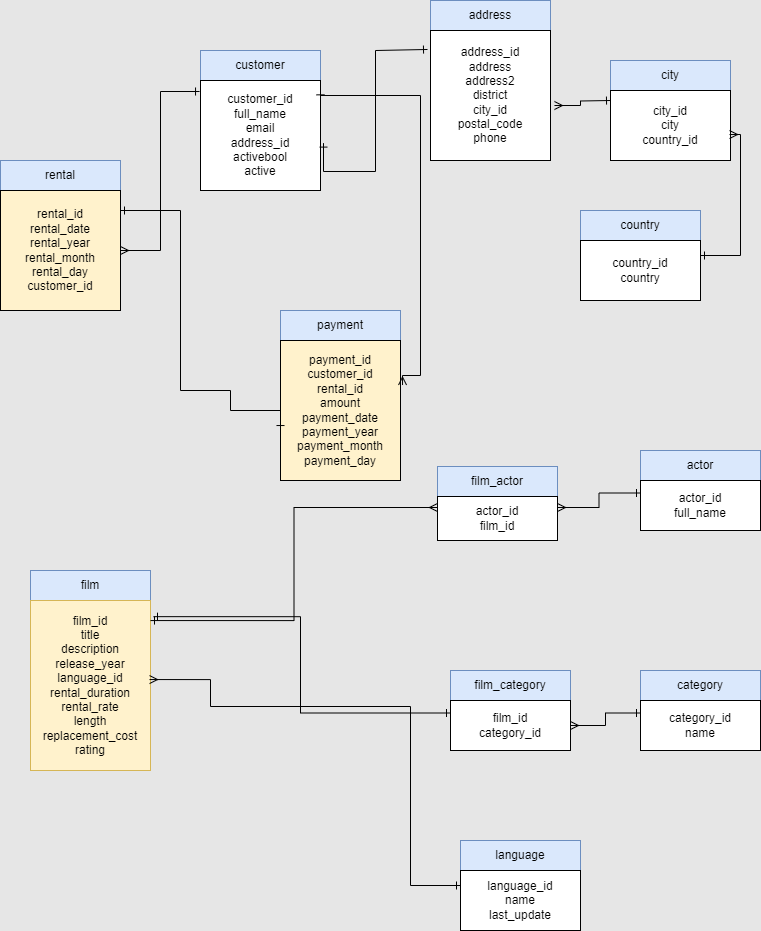

The diagram above was exported from draw.io. Its source (the exported page's mxGraphModel, read from the mxfile embedded in the PNG):
<mxGraphModel dx="1114" dy="600" grid="1" gridSize="10" guides="1" tooltips="1" connect="1" arrows="1" fold="1" page="1" pageScale="1" pageWidth="827" pageHeight="1169" background="#E6E6E6" math="0" shadow="0">
  <root>
    <mxCell id="0" />
    <mxCell id="1" parent="0" />
    <mxCell id="WPe8L2r_5YdOCdRyW2BJ-1" value="actor" style="rounded=0;whiteSpace=wrap;html=1;fillColor=#dae8fc;strokeColor=#6c8ebf;" parent="1" vertex="1">
      <mxGeometry x="680" y="520" width="120" height="30" as="geometry" />
    </mxCell>
    <mxCell id="WPe8L2r_5YdOCdRyW2BJ-2" value="actor_id&lt;br&gt;full_name" style="rounded=0;whiteSpace=wrap;html=1;" parent="1" vertex="1">
      <mxGeometry x="680" y="550" width="120" height="50" as="geometry" />
    </mxCell>
    <mxCell id="WPe8L2r_5YdOCdRyW2BJ-3" value="address" style="rounded=0;whiteSpace=wrap;html=1;fillColor=#dae8fc;strokeColor=#6c8ebf;" parent="1" vertex="1">
      <mxGeometry x="470" y="70" width="120" height="30" as="geometry" />
    </mxCell>
    <mxCell id="WPe8L2r_5YdOCdRyW2BJ-4" value="address_id&lt;br&gt;address&lt;br&gt;address2&lt;br&gt;district&lt;br&gt;city_id&lt;br&gt;postal_code&lt;br&gt;phone" style="rounded=0;whiteSpace=wrap;html=1;" parent="1" vertex="1">
      <mxGeometry x="470" y="100" width="120" height="130" as="geometry" />
    </mxCell>
    <mxCell id="WPe8L2r_5YdOCdRyW2BJ-5" value="city" style="rounded=0;whiteSpace=wrap;html=1;fillColor=#dae8fc;strokeColor=#6c8ebf;" parent="1" vertex="1">
      <mxGeometry x="650" y="130" width="120" height="30" as="geometry" />
    </mxCell>
    <mxCell id="WPe8L2r_5YdOCdRyW2BJ-6" value="city_id&lt;br&gt;city&lt;br&gt;country_id" style="rounded=0;whiteSpace=wrap;html=1;" parent="1" vertex="1">
      <mxGeometry x="650" y="160" width="120" height="70" as="geometry" />
    </mxCell>
    <mxCell id="WPe8L2r_5YdOCdRyW2BJ-9" value="" style="endArrow=ERone;html=1;rounded=0;exitX=1.033;exitY=0.577;exitDx=0;exitDy=0;exitPerimeter=0;edgeStyle=orthogonalEdgeStyle;startArrow=ERmany;startFill=0;endFill=0;" parent="1" source="WPe8L2r_5YdOCdRyW2BJ-4" edge="1">
      <mxGeometry width="50" height="50" relative="1" as="geometry">
        <mxPoint x="600" y="220" as="sourcePoint" />
        <mxPoint x="650" y="170" as="targetPoint" />
      </mxGeometry>
    </mxCell>
    <mxCell id="WPe8L2r_5YdOCdRyW2BJ-10" value="category" style="rounded=0;whiteSpace=wrap;html=1;fillColor=#dae8fc;strokeColor=#6c8ebf;" parent="1" vertex="1">
      <mxGeometry x="680" y="740" width="120" height="30" as="geometry" />
    </mxCell>
    <mxCell id="WPe8L2r_5YdOCdRyW2BJ-11" value="category_id&lt;br&gt;name" style="rounded=0;whiteSpace=wrap;html=1;" parent="1" vertex="1">
      <mxGeometry x="680" y="770" width="120" height="50" as="geometry" />
    </mxCell>
    <mxCell id="WPe8L2r_5YdOCdRyW2BJ-12" value="country" style="rounded=0;whiteSpace=wrap;html=1;fillColor=#dae8fc;strokeColor=#6c8ebf;" parent="1" vertex="1">
      <mxGeometry x="620" y="280" width="120" height="30" as="geometry" />
    </mxCell>
    <mxCell id="WPe8L2r_5YdOCdRyW2BJ-13" value="country_id&lt;br&gt;country" style="rounded=0;whiteSpace=wrap;html=1;" parent="1" vertex="1">
      <mxGeometry x="620" y="310" width="120" height="60" as="geometry" />
    </mxCell>
    <mxCell id="WPe8L2r_5YdOCdRyW2BJ-14" value="" style="endArrow=ERmany;html=1;rounded=0;exitX=1;exitY=0.25;exitDx=0;exitDy=0;edgeStyle=orthogonalEdgeStyle;entryX=0.992;entryY=0.629;entryDx=0;entryDy=0;entryPerimeter=0;startArrow=ERone;startFill=0;endFill=0;" parent="1" source="WPe8L2r_5YdOCdRyW2BJ-13" target="WPe8L2r_5YdOCdRyW2BJ-6" edge="1">
      <mxGeometry width="50" height="50" relative="1" as="geometry">
        <mxPoint x="810" y="330" as="sourcePoint" />
        <mxPoint x="810" y="200" as="targetPoint" />
      </mxGeometry>
    </mxCell>
    <mxCell id="WPe8L2r_5YdOCdRyW2BJ-15" value="customer" style="rounded=0;whiteSpace=wrap;html=1;fillColor=#dae8fc;strokeColor=#6c8ebf;" parent="1" vertex="1">
      <mxGeometry x="240" y="120" width="120" height="30" as="geometry" />
    </mxCell>
    <mxCell id="WPe8L2r_5YdOCdRyW2BJ-16" value="customer_id&lt;br&gt;full_name&lt;br&gt;email&lt;br&gt;address_id&lt;br&gt;activebool&lt;br&gt;active" style="rounded=0;whiteSpace=wrap;html=1;" parent="1" vertex="1">
      <mxGeometry x="240" y="150" width="120" height="110" as="geometry" />
    </mxCell>
    <mxCell id="WPe8L2r_5YdOCdRyW2BJ-17" value="" style="endArrow=ERone;html=1;rounded=0;exitX=1.025;exitY=0.569;exitDx=0;exitDy=0;exitPerimeter=0;edgeStyle=orthogonalEdgeStyle;startArrow=ERone;startFill=0;endFill=0;entryX=-0.025;entryY=0.146;entryDx=0;entryDy=0;entryPerimeter=0;" parent="1" source="WPe8L2r_5YdOCdRyW2BJ-16" target="WPe8L2r_5YdOCdRyW2BJ-4" edge="1">
      <mxGeometry width="50" height="50" relative="1" as="geometry">
        <mxPoint x="550" y="340" as="sourcePoint" />
        <mxPoint x="450" y="120" as="targetPoint" />
        <Array as="points">
          <mxPoint x="415" y="241" />
          <mxPoint x="415" y="120" />
        </Array>
      </mxGeometry>
    </mxCell>
    <mxCell id="WPe8L2r_5YdOCdRyW2BJ-18" value="film" style="rounded=0;whiteSpace=wrap;html=1;fillColor=#dae8fc;strokeColor=#6c8ebf;" parent="1" vertex="1">
      <mxGeometry x="70" y="640" width="120" height="30" as="geometry" />
    </mxCell>
    <mxCell id="WPe8L2r_5YdOCdRyW2BJ-19" value="film_id&lt;br&gt;title&lt;br&gt;description&lt;br&gt;release_year&lt;br&gt;language_id&lt;br&gt;rental_duration&lt;br&gt;rental_rate&lt;br&gt;length&lt;br&gt;replacement_cost&lt;br&gt;rating" style="rounded=0;whiteSpace=wrap;html=1;fillColor=#fff2cc;strokeColor=#d6b656;" parent="1" vertex="1">
      <mxGeometry x="70" y="670" width="120" height="170" as="geometry" />
    </mxCell>
    <mxCell id="WPe8L2r_5YdOCdRyW2BJ-20" value="film_actor" style="rounded=0;whiteSpace=wrap;html=1;fillColor=#dae8fc;strokeColor=#6c8ebf;" parent="1" vertex="1">
      <mxGeometry x="477" y="536" width="120" height="30" as="geometry" />
    </mxCell>
    <mxCell id="WPe8L2r_5YdOCdRyW2BJ-21" value="actor_id&lt;br&gt;film_id" style="rounded=0;whiteSpace=wrap;html=1;" parent="1" vertex="1">
      <mxGeometry x="477" y="566" width="120" height="44" as="geometry" />
    </mxCell>
    <mxCell id="WPe8L2r_5YdOCdRyW2BJ-22" value="" style="endArrow=ERone;html=1;rounded=0;entryX=0;entryY=0.25;entryDx=0;entryDy=0;exitX=1;exitY=0.25;exitDx=0;exitDy=0;edgeStyle=orthogonalEdgeStyle;startArrow=ERmany;startFill=0;endFill=0;" parent="1" source="WPe8L2r_5YdOCdRyW2BJ-21" target="WPe8L2r_5YdOCdRyW2BJ-2" edge="1">
      <mxGeometry width="50" height="50" relative="1" as="geometry">
        <mxPoint x="550" y="640" as="sourcePoint" />
        <mxPoint x="600" y="590" as="targetPoint" />
      </mxGeometry>
    </mxCell>
    <mxCell id="WPe8L2r_5YdOCdRyW2BJ-27" value="film_category" style="rounded=0;whiteSpace=wrap;html=1;fillColor=#dae8fc;strokeColor=#6c8ebf;" parent="1" vertex="1">
      <mxGeometry x="490" y="740" width="120" height="30" as="geometry" />
    </mxCell>
    <mxCell id="WPe8L2r_5YdOCdRyW2BJ-28" value="film_id&lt;br&gt;category_id" style="rounded=0;whiteSpace=wrap;html=1;" parent="1" vertex="1">
      <mxGeometry x="490" y="770" width="120" height="50" as="geometry" />
    </mxCell>
    <mxCell id="WPe8L2r_5YdOCdRyW2BJ-30" value="" style="endArrow=ERone;html=1;rounded=0;edgeStyle=orthogonalEdgeStyle;entryX=0;entryY=0.25;entryDx=0;entryDy=0;exitX=1.025;exitY=0.095;exitDx=0;exitDy=0;exitPerimeter=0;startArrow=ERone;startFill=0;endFill=0;" parent="1" source="WPe8L2r_5YdOCdRyW2BJ-19" target="WPe8L2r_5YdOCdRyW2BJ-28" edge="1">
      <mxGeometry width="50" height="50" relative="1" as="geometry">
        <mxPoint x="414" y="740" as="sourcePoint" />
        <mxPoint x="484" y="790" as="targetPoint" />
      </mxGeometry>
    </mxCell>
    <mxCell id="WPe8L2r_5YdOCdRyW2BJ-31" value="" style="endArrow=ERone;html=1;rounded=0;exitX=1;exitY=0.5;exitDx=0;exitDy=0;entryX=0;entryY=0.25;entryDx=0;entryDy=0;edgeStyle=orthogonalEdgeStyle;startArrow=ERmany;startFill=0;endFill=0;" parent="1" source="WPe8L2r_5YdOCdRyW2BJ-28" target="WPe8L2r_5YdOCdRyW2BJ-11" edge="1">
      <mxGeometry width="50" height="50" relative="1" as="geometry">
        <mxPoint x="630" y="830" as="sourcePoint" />
        <mxPoint x="680" y="780" as="targetPoint" />
      </mxGeometry>
    </mxCell>
    <mxCell id="WPe8L2r_5YdOCdRyW2BJ-35" value="language" style="rounded=0;whiteSpace=wrap;html=1;fillColor=#dae8fc;strokeColor=#6c8ebf;" parent="1" vertex="1">
      <mxGeometry x="500" y="910" width="120" height="30" as="geometry" />
    </mxCell>
    <mxCell id="WPe8L2r_5YdOCdRyW2BJ-36" value="language_id&lt;br&gt;name&lt;br&gt;last_update" style="rounded=0;whiteSpace=wrap;html=1;" parent="1" vertex="1">
      <mxGeometry x="500" y="940" width="120" height="60" as="geometry" />
    </mxCell>
    <mxCell id="WPe8L2r_5YdOCdRyW2BJ-38" value="" style="endArrow=ERone;html=1;rounded=0;exitX=0.992;exitY=0.465;exitDx=0;exitDy=0;exitPerimeter=0;entryX=0;entryY=0.25;entryDx=0;entryDy=0;edgeStyle=orthogonalEdgeStyle;startArrow=ERmany;startFill=0;endFill=0;" parent="1" source="WPe8L2r_5YdOCdRyW2BJ-19" target="WPe8L2r_5YdOCdRyW2BJ-36" edge="1">
      <mxGeometry width="50" height="50" relative="1" as="geometry">
        <mxPoint x="450" y="1000" as="sourcePoint" />
        <mxPoint x="500" y="950" as="targetPoint" />
        <Array as="points">
          <mxPoint x="250" y="749" />
          <mxPoint x="250" y="776" />
          <mxPoint x="450" y="776" />
          <mxPoint x="450" y="955" />
        </Array>
      </mxGeometry>
    </mxCell>
    <mxCell id="WPe8L2r_5YdOCdRyW2BJ-39" value="payment" style="rounded=0;whiteSpace=wrap;html=1;fillColor=#dae8fc;strokeColor=#6c8ebf;" parent="1" vertex="1">
      <mxGeometry x="320" y="380" width="120" height="30" as="geometry" />
    </mxCell>
    <mxCell id="WPe8L2r_5YdOCdRyW2BJ-40" value="payment_id&lt;br&gt;customer_id&lt;br&gt;rental_id&lt;br&gt;amount&lt;br&gt;payment_date&lt;br&gt;payment_year&lt;br&gt;payment_month&lt;br&gt;payment_day" style="rounded=0;whiteSpace=wrap;html=1;fillColor=#FFF2CC;" parent="1" vertex="1">
      <mxGeometry x="320" y="410" width="120" height="140" as="geometry" />
    </mxCell>
    <mxCell id="WPe8L2r_5YdOCdRyW2BJ-43" value="rental" style="rounded=0;whiteSpace=wrap;html=1;fillColor=#dae8fc;strokeColor=#6c8ebf;" parent="1" vertex="1">
      <mxGeometry x="40" y="230" width="120" height="30" as="geometry" />
    </mxCell>
    <mxCell id="WPe8L2r_5YdOCdRyW2BJ-44" value="rental_id&lt;br&gt;rental_date&lt;br&gt;rental_year&lt;br&gt;rental_month&lt;br&gt;rental_day&lt;br&gt;customer_id" style="rounded=0;whiteSpace=wrap;html=1;fillColor=#FFF2CC;" parent="1" vertex="1">
      <mxGeometry x="40" y="260" width="120" height="120" as="geometry" />
    </mxCell>
    <mxCell id="WPe8L2r_5YdOCdRyW2BJ-51" value="" style="endArrow=ERone;html=1;rounded=0;exitX=1.017;exitY=0.318;exitDx=0;exitDy=0;exitPerimeter=0;entryX=1;entryY=0.094;entryDx=0;entryDy=0;entryPerimeter=0;edgeStyle=orthogonalEdgeStyle;startArrow=ERmany;startFill=0;endFill=0;" parent="1" source="WPe8L2r_5YdOCdRyW2BJ-40" target="WPe8L2r_5YdOCdRyW2BJ-16" edge="1">
      <mxGeometry width="50" height="50" relative="1" as="geometry">
        <mxPoint x="520" y="390" as="sourcePoint" />
        <mxPoint x="570" y="340" as="targetPoint" />
        <Array as="points">
          <mxPoint x="460" y="445" />
          <mxPoint x="460" y="165" />
        </Array>
      </mxGeometry>
    </mxCell>
    <mxCell id="WPe8L2r_5YdOCdRyW2BJ-53" value="" style="endArrow=ERone;html=1;rounded=0;entryX=0;entryY=0.636;entryDx=0;entryDy=0;entryPerimeter=0;edgeStyle=orthogonalEdgeStyle;startArrow=ERone;startFill=0;endFill=0;" parent="1" target="WPe8L2r_5YdOCdRyW2BJ-40" edge="1">
      <mxGeometry width="50" height="50" relative="1" as="geometry">
        <mxPoint x="160" y="280" as="sourcePoint" />
        <mxPoint x="210" y="230" as="targetPoint" />
        <Array as="points">
          <mxPoint x="220" y="280" />
          <mxPoint x="220" y="460" />
          <mxPoint x="270" y="460" />
          <mxPoint x="270" y="480" />
        </Array>
      </mxGeometry>
    </mxCell>
    <mxCell id="WPe8L2r_5YdOCdRyW2BJ-55" value="" style="endArrow=ERone;html=1;rounded=0;exitX=1;exitY=0.5;exitDx=0;exitDy=0;entryX=-0.008;entryY=0.1;entryDx=0;entryDy=0;entryPerimeter=0;edgeStyle=orthogonalEdgeStyle;startArrow=ERmany;startFill=0;endFill=0;" parent="1" source="WPe8L2r_5YdOCdRyW2BJ-44" target="WPe8L2r_5YdOCdRyW2BJ-16" edge="1">
      <mxGeometry width="50" height="50" relative="1" as="geometry">
        <mxPoint x="190" y="210" as="sourcePoint" />
        <mxPoint x="240" y="160" as="targetPoint" />
      </mxGeometry>
    </mxCell>
    <mxCell id="NGJkde6Hv0gJaByasJA3-1" value="" style="endArrow=ERmany;html=1;rounded=0;entryX=0;entryY=0.25;entryDx=0;entryDy=0;exitX=1;exitY=0.118;exitDx=0;exitDy=0;exitPerimeter=0;edgeStyle=orthogonalEdgeStyle;startArrow=ERone;startFill=0;endFill=0;" edge="1" parent="1" source="WPe8L2r_5YdOCdRyW2BJ-19" target="WPe8L2r_5YdOCdRyW2BJ-21">
      <mxGeometry width="50" height="50" relative="1" as="geometry">
        <mxPoint x="390" y="740" as="sourcePoint" />
        <mxPoint x="440" y="690" as="targetPoint" />
      </mxGeometry>
    </mxCell>
  </root>
</mxGraphModel>